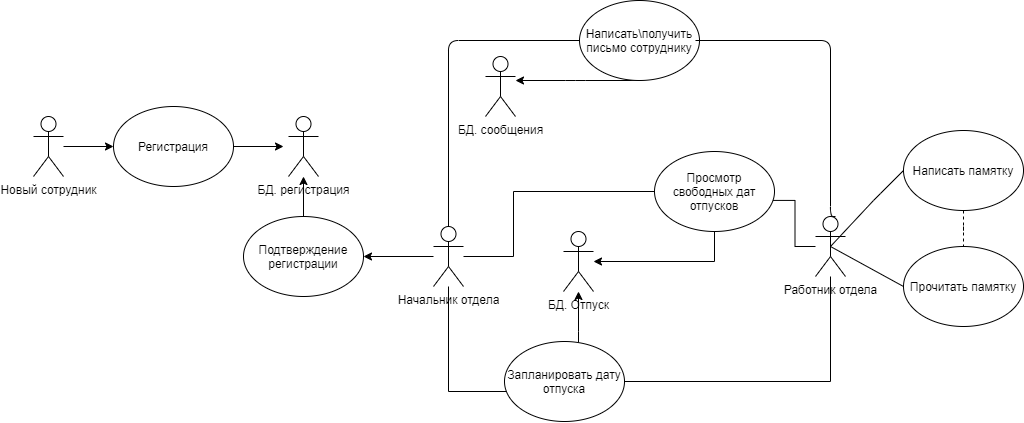

The diagram above was exported from draw.io. Its source (the exported page's mxGraphModel, read from the mxfile embedded in the PNG):
<mxGraphModel dx="1118" dy="485" grid="1" gridSize="10" guides="1" tooltips="1" connect="1" arrows="1" fold="1" page="1" pageScale="1" pageWidth="827" pageHeight="1169" math="0" shadow="0">
  <root>
    <mxCell id="0" />
    <mxCell id="1" parent="0" />
    <mxCell id="MhSBgCRWNavzEiCQKKc9-6" style="edgeStyle=orthogonalEdgeStyle;rounded=0;orthogonalLoop=1;jettySize=auto;html=1;" edge="1" parent="1" source="MhSBgCRWNavzEiCQKKc9-10" target="MhSBgCRWNavzEiCQKKc9-16">
      <mxGeometry relative="1" as="geometry" />
    </mxCell>
    <mxCell id="MhSBgCRWNavzEiCQKKc9-7" style="edgeStyle=orthogonalEdgeStyle;rounded=1;orthogonalLoop=1;jettySize=auto;html=1;strokeColor=#000000;entryX=0;entryY=0.5;entryDx=0;entryDy=0;endArrow=none;endFill=0;" edge="1" parent="1" source="MhSBgCRWNavzEiCQKKc9-10" target="MhSBgCRWNavzEiCQKKc9-32">
      <mxGeometry relative="1" as="geometry">
        <mxPoint x="582" y="370" as="targetPoint" />
        <Array as="points">
          <mxPoint x="455" y="370" />
        </Array>
      </mxGeometry>
    </mxCell>
    <mxCell id="MhSBgCRWNavzEiCQKKc9-46" style="edgeStyle=orthogonalEdgeStyle;rounded=0;orthogonalLoop=1;jettySize=auto;html=1;" edge="1" parent="1" source="MhSBgCRWNavzEiCQKKc9-10">
      <mxGeometry relative="1" as="geometry">
        <mxPoint x="730" y="550" as="targetPoint" />
        <Array as="points">
          <mxPoint x="520" y="586" />
          <mxPoint x="520" y="521" />
        </Array>
      </mxGeometry>
    </mxCell>
    <mxCell id="MhSBgCRWNavzEiCQKKc9-47" style="edgeStyle=orthogonalEdgeStyle;rounded=0;orthogonalLoop=1;jettySize=auto;html=1;" edge="1" parent="1" source="MhSBgCRWNavzEiCQKKc9-10">
      <mxGeometry relative="1" as="geometry">
        <mxPoint x="530" y="721" as="targetPoint" />
        <Array as="points">
          <mxPoint x="455" y="721" />
        </Array>
      </mxGeometry>
    </mxCell>
    <mxCell id="MhSBgCRWNavzEiCQKKc9-10" value="Начальник отдела" style="shape=umlActor;verticalLabelPosition=bottom;verticalAlign=top;html=1;outlineConnect=0;" vertex="1" parent="1">
      <mxGeometry x="440" y="556" width="30" height="60" as="geometry" />
    </mxCell>
    <mxCell id="MhSBgCRWNavzEiCQKKc9-11" style="edgeStyle=orthogonalEdgeStyle;rounded=0;orthogonalLoop=1;jettySize=auto;html=1;entryX=0;entryY=0.5;entryDx=0;entryDy=0;" edge="1" parent="1" source="MhSBgCRWNavzEiCQKKc9-12" target="MhSBgCRWNavzEiCQKKc9-14">
      <mxGeometry relative="1" as="geometry">
        <mxPoint x="250" y="476" as="targetPoint" />
      </mxGeometry>
    </mxCell>
    <mxCell id="MhSBgCRWNavzEiCQKKc9-12" value="Новый сотрудник" style="shape=umlActor;verticalLabelPosition=bottom;verticalAlign=top;html=1;outlineConnect=0;" vertex="1" parent="1">
      <mxGeometry x="40" y="446" width="30" height="60" as="geometry" />
    </mxCell>
    <mxCell id="MhSBgCRWNavzEiCQKKc9-13" style="edgeStyle=orthogonalEdgeStyle;rounded=0;orthogonalLoop=1;jettySize=auto;html=1;" edge="1" parent="1" source="MhSBgCRWNavzEiCQKKc9-14">
      <mxGeometry relative="1" as="geometry">
        <mxPoint x="290" y="476" as="targetPoint" />
      </mxGeometry>
    </mxCell>
    <mxCell id="MhSBgCRWNavzEiCQKKc9-14" value="Регистрация" style="ellipse;whiteSpace=wrap;html=1;" vertex="1" parent="1">
      <mxGeometry x="120" y="436" width="120" height="80" as="geometry" />
    </mxCell>
    <mxCell id="MhSBgCRWNavzEiCQKKc9-15" style="edgeStyle=orthogonalEdgeStyle;rounded=0;orthogonalLoop=1;jettySize=auto;html=1;" edge="1" parent="1" source="MhSBgCRWNavzEiCQKKc9-16" target="MhSBgCRWNavzEiCQKKc9-25">
      <mxGeometry relative="1" as="geometry" />
    </mxCell>
    <mxCell id="MhSBgCRWNavzEiCQKKc9-16" value="Подтверждение регистрации" style="ellipse;whiteSpace=wrap;html=1;" vertex="1" parent="1">
      <mxGeometry x="250" y="546" width="120" height="80" as="geometry" />
    </mxCell>
    <mxCell id="MhSBgCRWNavzEiCQKKc9-45" style="edgeStyle=orthogonalEdgeStyle;rounded=0;orthogonalLoop=1;jettySize=auto;html=1;entryX=0.01;entryY=0.611;entryDx=0;entryDy=0;entryPerimeter=0;" edge="1" parent="1" source="MhSBgCRWNavzEiCQKKc9-22" target="MhSBgCRWNavzEiCQKKc9-34">
      <mxGeometry relative="1" as="geometry" />
    </mxCell>
    <mxCell id="MhSBgCRWNavzEiCQKKc9-48" style="edgeStyle=orthogonalEdgeStyle;rounded=0;orthogonalLoop=1;jettySize=auto;html=1;entryX=0.325;entryY=0.863;entryDx=0;entryDy=0;entryPerimeter=0;" edge="1" parent="1" source="MhSBgCRWNavzEiCQKKc9-22" target="MhSBgCRWNavzEiCQKKc9-38">
      <mxGeometry relative="1" as="geometry">
        <mxPoint x="660" y="711" as="targetPoint" />
        <Array as="points">
          <mxPoint x="837" y="711" />
          <mxPoint x="550" y="711" />
        </Array>
      </mxGeometry>
    </mxCell>
    <mxCell id="MhSBgCRWNavzEiCQKKc9-22" value="Работник отдела" style="shape=umlActor;verticalLabelPosition=bottom;verticalAlign=top;html=1;outlineConnect=0;" vertex="1" parent="1">
      <mxGeometry x="822" y="546" width="30" height="60" as="geometry" />
    </mxCell>
    <mxCell id="MhSBgCRWNavzEiCQKKc9-25" value="БД. регистрация" style="shape=umlActor;verticalLabelPosition=bottom;verticalAlign=top;html=1;outlineConnect=0;" vertex="1" parent="1">
      <mxGeometry x="295" y="446" width="30" height="60" as="geometry" />
    </mxCell>
    <mxCell id="MhSBgCRWNavzEiCQKKc9-31" style="edgeStyle=orthogonalEdgeStyle;rounded=1;orthogonalLoop=1;jettySize=auto;html=1;strokeColor=#000000;" edge="1" parent="1" source="MhSBgCRWNavzEiCQKKc9-32" target="MhSBgCRWNavzEiCQKKc9-36">
      <mxGeometry relative="1" as="geometry">
        <Array as="points">
          <mxPoint x="582" y="410" />
          <mxPoint x="582" y="410" />
        </Array>
      </mxGeometry>
    </mxCell>
    <mxCell id="MhSBgCRWNavzEiCQKKc9-32" value="Написать\получить письмо сотруднику" style="ellipse;whiteSpace=wrap;html=1;" vertex="1" parent="1">
      <mxGeometry x="586" y="330" width="120" height="80" as="geometry" />
    </mxCell>
    <mxCell id="MhSBgCRWNavzEiCQKKc9-33" style="edgeStyle=orthogonalEdgeStyle;rounded=0;orthogonalLoop=1;jettySize=auto;html=1;endArrow=classic;endFill=1;strokeColor=#000000;" edge="1" parent="1" source="MhSBgCRWNavzEiCQKKc9-34" target="MhSBgCRWNavzEiCQKKc9-41">
      <mxGeometry relative="1" as="geometry">
        <Array as="points">
          <mxPoint x="721" y="591" />
        </Array>
      </mxGeometry>
    </mxCell>
    <mxCell id="MhSBgCRWNavzEiCQKKc9-34" value="Просмотр свободных дат отпусков&lt;span style=&quot;color: rgba(0 , 0 , 0 , 0) ; font-family: monospace ; font-size: 0px&quot;&gt;%3CmxGraphModel%3E%3Croot%3E%3CmxCell%20id%3D%220%22%2F%3E%3CmxCell%20id%3D%221%22%20parent%3D%220%22%2F%3E%3CmxCell%20id%3D%222%22%20value%3D%22%D0%91%D0%94.%20%D1%80%D0%B5%D0%B3%D0%B8%D1%81%D1%82%D1%80%D0%B0%D1%86%D0%B8%D1%8F%22%20style%3D%22shape%3DumlActor%3BverticalLabelPosition%3Dbottom%3BverticalAlign%3Dtop%3Bhtml%3D1%3BoutlineConnect%3D0%3B%22%20vertex%3D%221%22%20parent%3D%221%22%3E%3CmxGeometry%20x%3D%22123%22%20y%3D%22286%22%20width%3D%2230%22%20height%3D%2260%22%20as%3D%22geometry%22%2F%3E%3C%2FmxCell%3E%3C%2Froot%3E%3C%2FmxGraphModel%3E&lt;/span&gt;" style="ellipse;whiteSpace=wrap;html=1;" vertex="1" parent="1">
      <mxGeometry x="661" y="481" width="120" height="80" as="geometry" />
    </mxCell>
    <mxCell id="MhSBgCRWNavzEiCQKKc9-35" style="edgeStyle=orthogonalEdgeStyle;rounded=1;orthogonalLoop=1;jettySize=auto;html=1;strokeColor=#000000;endArrow=none;endFill=0;exitX=0.667;exitY=0;exitDx=0;exitDy=0;exitPerimeter=0;" edge="1" parent="1" source="MhSBgCRWNavzEiCQKKc9-22">
      <mxGeometry relative="1" as="geometry">
        <mxPoint x="702" y="370" as="targetPoint" />
        <mxPoint x="832" y="546" as="sourcePoint" />
        <Array as="points">
          <mxPoint x="837" y="546" />
          <mxPoint x="837" y="370" />
        </Array>
      </mxGeometry>
    </mxCell>
    <mxCell id="MhSBgCRWNavzEiCQKKc9-36" value="БД. сообщения" style="shape=umlActor;verticalLabelPosition=bottom;verticalAlign=top;html=1;outlineConnect=0;" vertex="1" parent="1">
      <mxGeometry x="492" y="386" width="30" height="60" as="geometry" />
    </mxCell>
    <mxCell id="MhSBgCRWNavzEiCQKKc9-37" style="edgeStyle=orthogonalEdgeStyle;rounded=0;orthogonalLoop=1;jettySize=auto;html=1;endArrow=classic;endFill=1;strokeColor=#000000;" edge="1" parent="1" source="MhSBgCRWNavzEiCQKKc9-38" target="MhSBgCRWNavzEiCQKKc9-41">
      <mxGeometry relative="1" as="geometry">
        <Array as="points">
          <mxPoint x="585" y="661" />
          <mxPoint x="585" y="661" />
        </Array>
      </mxGeometry>
    </mxCell>
    <mxCell id="MhSBgCRWNavzEiCQKKc9-38" value="Запланировать дату отпуска" style="ellipse;whiteSpace=wrap;html=1;" vertex="1" parent="1">
      <mxGeometry x="511" y="671" width="120" height="80" as="geometry" />
    </mxCell>
    <mxCell id="MhSBgCRWNavzEiCQKKc9-39" value="Прочитать памятку" style="ellipse;whiteSpace=wrap;html=1;" vertex="1" parent="1">
      <mxGeometry x="910" y="576" width="120" height="80" as="geometry" />
    </mxCell>
    <mxCell id="MhSBgCRWNavzEiCQKKc9-40" value="" style="endArrow=none;html=1;strokeColor=#000000;entryX=0;entryY=0.5;entryDx=0;entryDy=0;exitX=0.5;exitY=0.5;exitDx=0;exitDy=0;exitPerimeter=0;" edge="1" parent="1" source="MhSBgCRWNavzEiCQKKc9-22" target="MhSBgCRWNavzEiCQKKc9-39">
      <mxGeometry width="50" height="50" relative="1" as="geometry">
        <mxPoint x="850" y="576" as="sourcePoint" />
        <mxPoint x="540" y="570" as="targetPoint" />
      </mxGeometry>
    </mxCell>
    <mxCell id="MhSBgCRWNavzEiCQKKc9-41" value="БД. Отпуск" style="shape=umlActor;verticalLabelPosition=bottom;verticalAlign=top;html=1;outlineConnect=0;" vertex="1" parent="1">
      <mxGeometry x="570" y="561" width="30" height="60" as="geometry" />
    </mxCell>
    <mxCell id="MhSBgCRWNavzEiCQKKc9-42" style="edgeStyle=orthogonalEdgeStyle;rounded=0;orthogonalLoop=1;jettySize=auto;html=1;entryX=0.5;entryY=0;entryDx=0;entryDy=0;startArrow=none;startFill=0;endArrow=none;endFill=0;dashed=1;" edge="1" parent="1" source="MhSBgCRWNavzEiCQKKc9-43" target="MhSBgCRWNavzEiCQKKc9-39">
      <mxGeometry relative="1" as="geometry" />
    </mxCell>
    <mxCell id="MhSBgCRWNavzEiCQKKc9-43" value="Написать памятку" style="ellipse;whiteSpace=wrap;html=1;" vertex="1" parent="1">
      <mxGeometry x="910" y="460" width="120" height="80" as="geometry" />
    </mxCell>
    <mxCell id="MhSBgCRWNavzEiCQKKc9-44" value="" style="endArrow=none;html=1;strokeColor=#000000;entryX=0;entryY=0.5;entryDx=0;entryDy=0;exitX=0.5;exitY=0.5;exitDx=0;exitDy=0;exitPerimeter=0;" edge="1" parent="1" source="MhSBgCRWNavzEiCQKKc9-22" target="MhSBgCRWNavzEiCQKKc9-43">
      <mxGeometry width="50" height="50" relative="1" as="geometry">
        <mxPoint x="840" y="580" as="sourcePoint" />
        <mxPoint x="920" y="626" as="targetPoint" />
        <Array as="points">
          <mxPoint x="880" y="530" />
        </Array>
      </mxGeometry>
    </mxCell>
  </root>
</mxGraphModel>